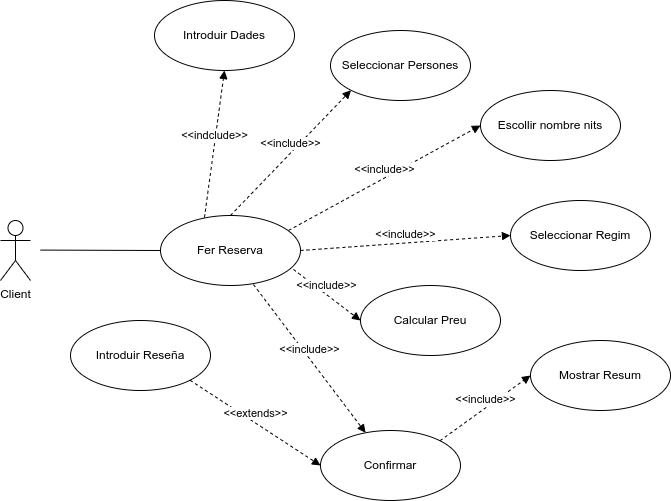

The diagram above was exported from draw.io. Its source (the exported page's mxGraphModel, read from the mxfile embedded in the PNG):
<mxGraphModel dx="1034" dy="702" grid="1" gridSize="10" guides="1" tooltips="1" connect="1" arrows="1" fold="1" page="1" pageScale="1" pageWidth="827" pageHeight="1169" math="0" shadow="0">
  <root>
    <mxCell id="0" />
    <mxCell id="1" parent="0" />
    <mxCell id="k_P88ALxaCOzME428FYS-1" value="Client" style="shape=umlActor;verticalLabelPosition=bottom;verticalAlign=top;html=1;" parent="1" vertex="1">
      <mxGeometry x="120" y="250" width="30" height="60" as="geometry" />
    </mxCell>
    <mxCell id="k_P88ALxaCOzME428FYS-5" value="Fer Reserva" style="ellipse;whiteSpace=wrap;html=1;" parent="1" vertex="1">
      <mxGeometry x="280" y="245" width="140" height="70" as="geometry" />
    </mxCell>
    <mxCell id="k_P88ALxaCOzME428FYS-6" value="" style="html=1;verticalAlign=bottom;endArrow=none;curved=0;rounded=0;entryX=0;entryY=0.5;entryDx=0;entryDy=0;startFill=0;" parent="1" target="k_P88ALxaCOzME428FYS-5" edge="1">
      <mxGeometry width="80" relative="1" as="geometry">
        <mxPoint x="160" y="279.58" as="sourcePoint" />
        <mxPoint x="240" y="279.58" as="targetPoint" />
      </mxGeometry>
    </mxCell>
    <mxCell id="k_P88ALxaCOzME428FYS-7" value="Seleccionar Persones" style="ellipse;whiteSpace=wrap;html=1;" parent="1" vertex="1">
      <mxGeometry x="450" y="60" width="140" height="70" as="geometry" />
    </mxCell>
    <mxCell id="k_P88ALxaCOzME428FYS-8" value="&amp;lt;&amp;lt;include&amp;gt;&amp;gt;" style="html=1;verticalAlign=bottom;endArrow=block;curved=0;rounded=0;exitX=0.5;exitY=0;exitDx=0;exitDy=0;entryX=0;entryY=1;entryDx=0;entryDy=0;dashed=1;" parent="1" source="k_P88ALxaCOzME428FYS-5" target="k_P88ALxaCOzME428FYS-7" edge="1">
      <mxGeometry width="80" relative="1" as="geometry">
        <mxPoint x="420" y="250" as="sourcePoint" />
        <mxPoint x="500" y="250" as="targetPoint" />
      </mxGeometry>
    </mxCell>
    <mxCell id="k_P88ALxaCOzME428FYS-23" value="Escollir nombre nits" style="ellipse;whiteSpace=wrap;html=1;" parent="1" vertex="1">
      <mxGeometry x="600" y="120" width="140" height="70" as="geometry" />
    </mxCell>
    <mxCell id="k_P88ALxaCOzME428FYS-25" value="Seleccionar Regim" style="ellipse;whiteSpace=wrap;html=1;" parent="1" vertex="1">
      <mxGeometry x="630" y="230" width="140" height="70" as="geometry" />
    </mxCell>
    <mxCell id="k_P88ALxaCOzME428FYS-28" value="Introduir Dades" style="ellipse;whiteSpace=wrap;html=1;" parent="1" vertex="1">
      <mxGeometry x="274" y="30" width="140" height="70" as="geometry" />
    </mxCell>
    <mxCell id="k_P88ALxaCOzME428FYS-30" value="Mostrar Resum" style="ellipse;whiteSpace=wrap;html=1;" parent="1" vertex="1">
      <mxGeometry x="650" y="370" width="140" height="70" as="geometry" />
    </mxCell>
    <mxCell id="k_P88ALxaCOzME428FYS-33" value="&amp;lt;&amp;lt;include&amp;gt;&amp;gt;" style="html=1;verticalAlign=bottom;endArrow=block;curved=0;rounded=0;exitX=0.914;exitY=0.214;exitDx=0;exitDy=0;entryX=0;entryY=0.5;entryDx=0;entryDy=0;dashed=1;exitPerimeter=0;" parent="1" source="k_P88ALxaCOzME428FYS-5" target="k_P88ALxaCOzME428FYS-23" edge="1">
      <mxGeometry width="80" relative="1" as="geometry">
        <mxPoint x="450" y="260" as="sourcePoint" />
        <mxPoint x="530" y="260" as="targetPoint" />
      </mxGeometry>
    </mxCell>
    <mxCell id="k_P88ALxaCOzME428FYS-34" value="&amp;lt;&amp;lt;include&amp;gt;&amp;gt;" style="html=1;verticalAlign=bottom;endArrow=block;curved=0;rounded=0;exitX=1;exitY=0.5;exitDx=0;exitDy=0;dashed=1;entryX=0;entryY=0.5;entryDx=0;entryDy=0;" parent="1" source="k_P88ALxaCOzME428FYS-5" target="k_P88ALxaCOzME428FYS-25" edge="1">
      <mxGeometry width="80" relative="1" as="geometry">
        <mxPoint x="520" y="190" as="sourcePoint" />
        <mxPoint x="570" y="250" as="targetPoint" />
      </mxGeometry>
    </mxCell>
    <mxCell id="k_P88ALxaCOzME428FYS-36" value="&amp;lt;&amp;lt;indclude&amp;gt;&amp;gt;" style="html=1;verticalAlign=bottom;endArrow=block;curved=0;rounded=0;exitX=0.314;exitY=0.029;exitDx=0;exitDy=0;entryX=0.5;entryY=1;entryDx=0;entryDy=0;dashed=1;exitPerimeter=0;" parent="1" source="k_P88ALxaCOzME428FYS-5" target="k_P88ALxaCOzME428FYS-28" edge="1">
      <mxGeometry width="80" relative="1" as="geometry">
        <mxPoint x="420" y="340" as="sourcePoint" />
        <mxPoint x="500" y="340" as="targetPoint" />
      </mxGeometry>
    </mxCell>
    <mxCell id="k_P88ALxaCOzME428FYS-37" value="&amp;lt;&amp;lt;include&amp;gt;&amp;gt;" style="html=1;verticalAlign=bottom;endArrow=block;curved=0;rounded=0;exitX=0.664;exitY=0.986;exitDx=0;exitDy=0;dashed=1;exitPerimeter=0;" parent="1" source="k_P88ALxaCOzME428FYS-5" target="k_P88ALxaCOzME428FYS-39" edge="1">
      <mxGeometry width="80" relative="1" as="geometry">
        <mxPoint x="420" y="290" as="sourcePoint" />
        <mxPoint x="513.96" y="348.01" as="targetPoint" />
      </mxGeometry>
    </mxCell>
    <mxCell id="k_P88ALxaCOzME428FYS-38" value="&amp;lt;&amp;lt;include&amp;gt;&amp;gt;" style="html=1;verticalAlign=bottom;endArrow=block;curved=0;rounded=0;exitX=1;exitY=0;exitDx=0;exitDy=0;dashed=1;entryX=0;entryY=0.5;entryDx=0;entryDy=0;" parent="1" source="k_P88ALxaCOzME428FYS-39" target="k_P88ALxaCOzME428FYS-30" edge="1">
      <mxGeometry width="80" relative="1" as="geometry">
        <mxPoint x="694.46" y="368.01" as="sourcePoint" />
        <mxPoint x="560" y="350" as="targetPoint" />
      </mxGeometry>
    </mxCell>
    <mxCell id="k_P88ALxaCOzME428FYS-39" value="Confirmar" style="ellipse;whiteSpace=wrap;html=1;" parent="1" vertex="1">
      <mxGeometry x="440" y="460" width="140" height="70" as="geometry" />
    </mxCell>
    <mxCell id="k_P88ALxaCOzME428FYS-42" value="Calcular Preu" style="ellipse;whiteSpace=wrap;html=1;" parent="1" vertex="1">
      <mxGeometry x="480" y="315" width="140" height="70" as="geometry" />
    </mxCell>
    <mxCell id="k_P88ALxaCOzME428FYS-43" value="&amp;lt;&amp;lt;include&amp;gt;&amp;gt;" style="html=1;verticalAlign=bottom;endArrow=block;curved=0;rounded=0;exitX=0.95;exitY=0.771;exitDx=0;exitDy=0;entryX=0;entryY=0.5;entryDx=0;entryDy=0;exitPerimeter=0;dashed=1;" parent="1" source="k_P88ALxaCOzME428FYS-5" target="k_P88ALxaCOzME428FYS-42" edge="1">
      <mxGeometry width="80" relative="1" as="geometry">
        <mxPoint x="450" y="294.5" as="sourcePoint" />
        <mxPoint x="530" y="294.5" as="targetPoint" />
      </mxGeometry>
    </mxCell>
    <mxCell id="k_P88ALxaCOzME428FYS-45" value="Introduir Reseña" style="ellipse;whiteSpace=wrap;html=1;" parent="1" vertex="1">
      <mxGeometry x="190" y="350" width="140" height="70" as="geometry" />
    </mxCell>
    <mxCell id="k_P88ALxaCOzME428FYS-46" value="&amp;lt;&amp;lt;extends&amp;gt;&amp;gt;" style="html=1;verticalAlign=bottom;endArrow=block;curved=0;rounded=0;exitX=1;exitY=1;exitDx=0;exitDy=0;entryX=0;entryY=0.5;entryDx=0;entryDy=0;dashed=1;" parent="1" source="k_P88ALxaCOzME428FYS-45" target="k_P88ALxaCOzME428FYS-39" edge="1">
      <mxGeometry width="80" relative="1" as="geometry">
        <mxPoint x="340" y="390" as="sourcePoint" />
        <mxPoint x="420" y="390" as="targetPoint" />
      </mxGeometry>
    </mxCell>
  </root>
</mxGraphModel>